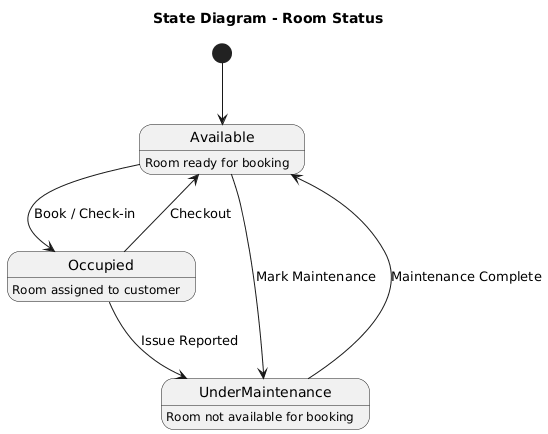

The diagram above was rendered by PlantUML. Its source (embedded in the PNG):
@startuml
title State Diagram - Room Status

[*] --> Available

Available : Room ready for booking
Occupied : Room assigned to customer
UnderMaintenance : Room not available for booking

Available --> Occupied : Book / Check-in
Occupied --> Available : Checkout

Available --> UnderMaintenance : Mark Maintenance
UnderMaintenance --> Available : Maintenance Complete

Occupied --> UnderMaintenance : Issue Reported
@enduml